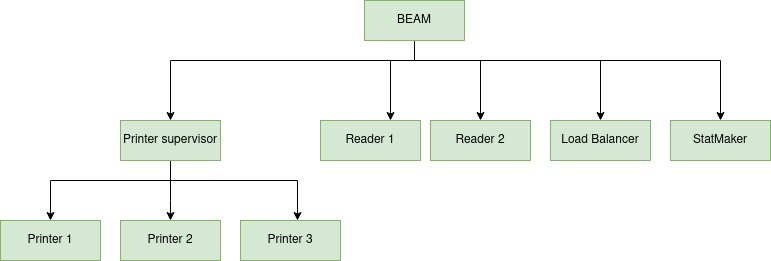

The diagram above was exported from draw.io. Its source (the exported page's mxGraphModel, read from the mxfile embedded in the PNG):
<mxGraphModel dx="1434" dy="748" grid="1" gridSize="10" guides="1" tooltips="1" connect="1" arrows="1" fold="1" page="1" pageScale="1" pageWidth="827" pageHeight="1169" math="0" shadow="0">
  <root>
    <mxCell id="0" />
    <mxCell id="1" parent="0" />
    <mxCell id="D6KeGmj_SqmBvRxpP4bT-3" value="" style="edgeStyle=orthogonalEdgeStyle;rounded=0;orthogonalLoop=1;jettySize=auto;html=1;" edge="1" parent="1" source="D6KeGmj_SqmBvRxpP4bT-1" target="D6KeGmj_SqmBvRxpP4bT-2">
      <mxGeometry relative="1" as="geometry">
        <Array as="points">
          <mxPoint x="414" y="210" />
          <mxPoint x="170" y="210" />
        </Array>
      </mxGeometry>
    </mxCell>
    <mxCell id="D6KeGmj_SqmBvRxpP4bT-6" value="" style="edgeStyle=orthogonalEdgeStyle;rounded=0;orthogonalLoop=1;jettySize=auto;html=1;" edge="1" parent="1" source="D6KeGmj_SqmBvRxpP4bT-1" target="D6KeGmj_SqmBvRxpP4bT-5">
      <mxGeometry relative="1" as="geometry">
        <Array as="points">
          <mxPoint x="414" y="210" />
          <mxPoint x="390" y="210" />
        </Array>
      </mxGeometry>
    </mxCell>
    <mxCell id="D6KeGmj_SqmBvRxpP4bT-18" style="edgeStyle=orthogonalEdgeStyle;rounded=0;orthogonalLoop=1;jettySize=auto;html=1;" edge="1" parent="1" source="D6KeGmj_SqmBvRxpP4bT-1" target="D6KeGmj_SqmBvRxpP4bT-13">
      <mxGeometry relative="1" as="geometry">
        <Array as="points">
          <mxPoint x="414" y="210" />
          <mxPoint x="480" y="210" />
        </Array>
      </mxGeometry>
    </mxCell>
    <mxCell id="D6KeGmj_SqmBvRxpP4bT-20" style="edgeStyle=orthogonalEdgeStyle;rounded=0;orthogonalLoop=1;jettySize=auto;html=1;" edge="1" parent="1" source="D6KeGmj_SqmBvRxpP4bT-1" target="D6KeGmj_SqmBvRxpP4bT-19">
      <mxGeometry relative="1" as="geometry">
        <Array as="points">
          <mxPoint x="414" y="210" />
          <mxPoint x="600" y="210" />
        </Array>
      </mxGeometry>
    </mxCell>
    <mxCell id="D6KeGmj_SqmBvRxpP4bT-22" style="edgeStyle=orthogonalEdgeStyle;rounded=0;orthogonalLoop=1;jettySize=auto;html=1;" edge="1" parent="1" source="D6KeGmj_SqmBvRxpP4bT-1" target="D6KeGmj_SqmBvRxpP4bT-21">
      <mxGeometry relative="1" as="geometry">
        <Array as="points">
          <mxPoint x="414" y="210" />
          <mxPoint x="720" y="210" />
        </Array>
      </mxGeometry>
    </mxCell>
    <mxCell id="D6KeGmj_SqmBvRxpP4bT-1" value="BEAM" style="rounded=0;whiteSpace=wrap;html=1;fillColor=#d5e8d4;strokeColor=#82b366;" vertex="1" parent="1">
      <mxGeometry x="364" y="150" width="100" height="40" as="geometry" />
    </mxCell>
    <mxCell id="D6KeGmj_SqmBvRxpP4bT-10" value="" style="edgeStyle=orthogonalEdgeStyle;rounded=0;orthogonalLoop=1;jettySize=auto;html=1;" edge="1" parent="1" source="D6KeGmj_SqmBvRxpP4bT-2" target="D6KeGmj_SqmBvRxpP4bT-7">
      <mxGeometry relative="1" as="geometry">
        <Array as="points">
          <mxPoint x="170" y="330" />
          <mxPoint x="50" y="330" />
        </Array>
      </mxGeometry>
    </mxCell>
    <mxCell id="D6KeGmj_SqmBvRxpP4bT-12" style="edgeStyle=orthogonalEdgeStyle;rounded=0;orthogonalLoop=1;jettySize=auto;html=1;" edge="1" parent="1" source="D6KeGmj_SqmBvRxpP4bT-2" target="D6KeGmj_SqmBvRxpP4bT-11">
      <mxGeometry relative="1" as="geometry">
        <Array as="points">
          <mxPoint x="170" y="350" />
          <mxPoint x="170" y="350" />
        </Array>
      </mxGeometry>
    </mxCell>
    <mxCell id="D6KeGmj_SqmBvRxpP4bT-17" style="edgeStyle=orthogonalEdgeStyle;rounded=0;orthogonalLoop=1;jettySize=auto;html=1;entryX=0.57;entryY=0;entryDx=0;entryDy=0;entryPerimeter=0;" edge="1" parent="1" source="D6KeGmj_SqmBvRxpP4bT-2" target="D6KeGmj_SqmBvRxpP4bT-16">
      <mxGeometry relative="1" as="geometry">
        <Array as="points">
          <mxPoint x="170" y="330" />
          <mxPoint x="297" y="330" />
        </Array>
      </mxGeometry>
    </mxCell>
    <mxCell id="D6KeGmj_SqmBvRxpP4bT-2" value="Printer supervisor" style="rounded=0;whiteSpace=wrap;html=1;fillColor=#d5e8d4;strokeColor=#82b366;" vertex="1" parent="1">
      <mxGeometry x="120" y="270" width="100" height="40" as="geometry" />
    </mxCell>
    <mxCell id="D6KeGmj_SqmBvRxpP4bT-5" value="Reader 1" style="rounded=0;whiteSpace=wrap;html=1;fillColor=#d5e8d4;strokeColor=#82b366;" vertex="1" parent="1">
      <mxGeometry x="320" y="270" width="100" height="40" as="geometry" />
    </mxCell>
    <mxCell id="D6KeGmj_SqmBvRxpP4bT-7" value="Printer 1" style="rounded=0;whiteSpace=wrap;html=1;fillColor=#d5e8d4;strokeColor=#82b366;" vertex="1" parent="1">
      <mxGeometry y="370" width="100" height="40" as="geometry" />
    </mxCell>
    <mxCell id="D6KeGmj_SqmBvRxpP4bT-11" value="Printer 2" style="rounded=0;whiteSpace=wrap;html=1;fillColor=#d5e8d4;strokeColor=#82b366;" vertex="1" parent="1">
      <mxGeometry x="120" y="370" width="100" height="40" as="geometry" />
    </mxCell>
    <mxCell id="D6KeGmj_SqmBvRxpP4bT-13" value="Reader 2" style="rounded=0;whiteSpace=wrap;html=1;fillColor=#d5e8d4;strokeColor=#82b366;" vertex="1" parent="1">
      <mxGeometry x="430" y="270" width="100" height="40" as="geometry" />
    </mxCell>
    <mxCell id="D6KeGmj_SqmBvRxpP4bT-16" value="Printer 3" style="rounded=0;whiteSpace=wrap;html=1;fillColor=#d5e8d4;strokeColor=#82b366;" vertex="1" parent="1">
      <mxGeometry x="240" y="370" width="100" height="40" as="geometry" />
    </mxCell>
    <mxCell id="D6KeGmj_SqmBvRxpP4bT-19" value="Load Balancer" style="rounded=0;whiteSpace=wrap;html=1;fillColor=#d5e8d4;strokeColor=#82b366;" vertex="1" parent="1">
      <mxGeometry x="550" y="270" width="100" height="40" as="geometry" />
    </mxCell>
    <mxCell id="D6KeGmj_SqmBvRxpP4bT-21" value="StatMaker" style="rounded=0;whiteSpace=wrap;html=1;fillColor=#d5e8d4;strokeColor=#82b366;" vertex="1" parent="1">
      <mxGeometry x="670" y="270" width="100" height="40" as="geometry" />
    </mxCell>
  </root>
</mxGraphModel>